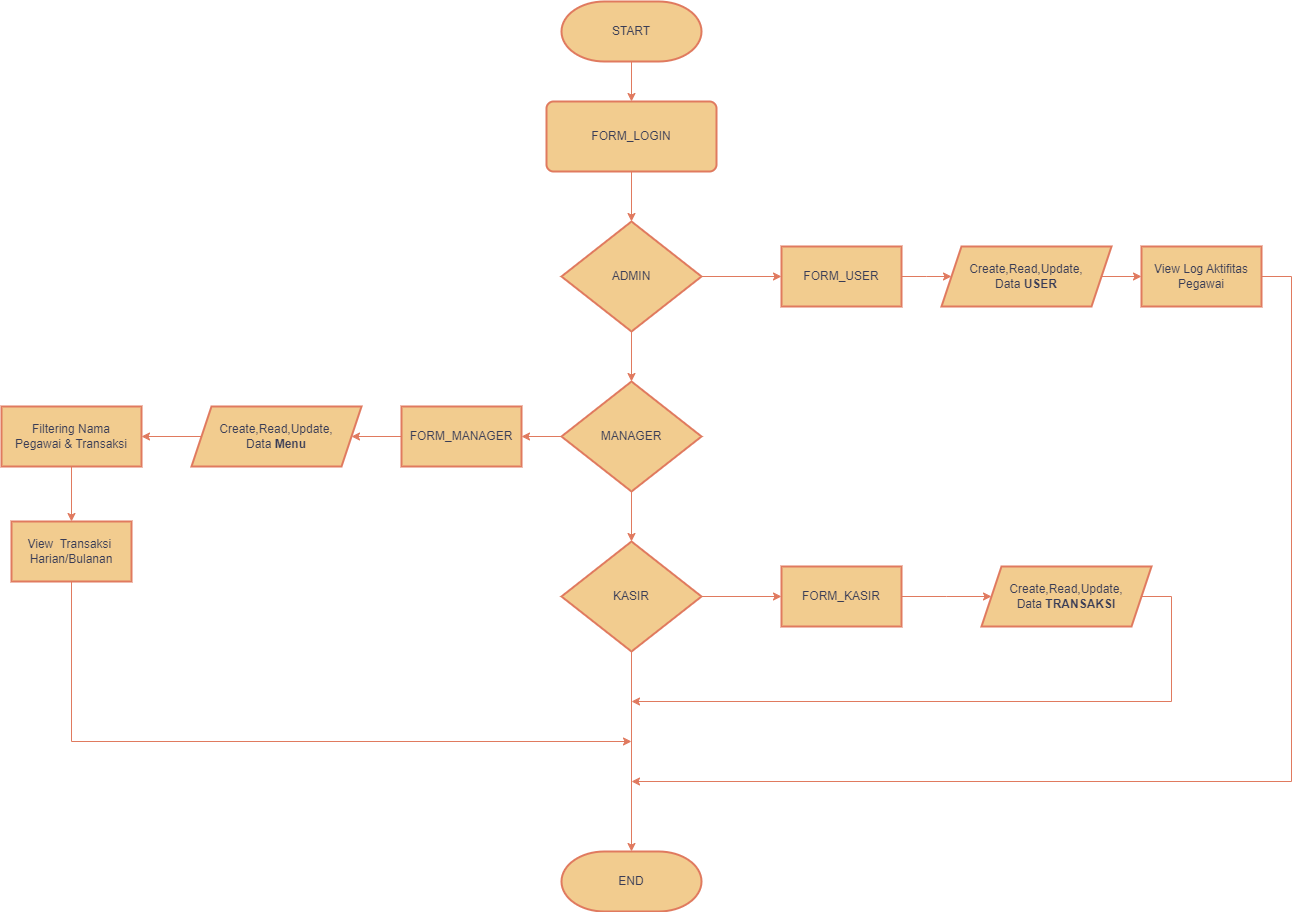

The diagram above was exported from draw.io. Its source (the exported page's mxGraphModel, read from the mxfile embedded in the PNG):
<mxGraphModel dx="1730" dy="522" grid="1" gridSize="10" guides="1" tooltips="1" connect="1" arrows="1" fold="1" page="1" pageScale="1" pageWidth="850" pageHeight="1100" math="0" shadow="0">
  <root>
    <mxCell id="0" />
    <mxCell id="1" parent="0" />
    <mxCell id="RwvrjIUxWJnQw0k1Bov2-10" value="" style="edgeStyle=orthogonalEdgeStyle;rounded=0;orthogonalLoop=1;jettySize=auto;html=1;labelBackgroundColor=none;strokeColor=#E07A5F;fontColor=default;" edge="1" parent="1" source="RwvrjIUxWJnQw0k1Bov2-1" target="RwvrjIUxWJnQw0k1Bov2-2">
      <mxGeometry relative="1" as="geometry" />
    </mxCell>
    <mxCell id="RwvrjIUxWJnQw0k1Bov2-1" value="START" style="strokeWidth=2;html=1;shape=mxgraph.flowchart.terminator;whiteSpace=wrap;labelBackgroundColor=none;fillColor=#F2CC8F;strokeColor=#E07A5F;fontColor=#393C56;" vertex="1" parent="1">
      <mxGeometry x="350" y="20" width="140" height="60" as="geometry" />
    </mxCell>
    <mxCell id="RwvrjIUxWJnQw0k1Bov2-11" value="" style="edgeStyle=orthogonalEdgeStyle;rounded=0;orthogonalLoop=1;jettySize=auto;html=1;labelBackgroundColor=none;strokeColor=#E07A5F;fontColor=default;" edge="1" parent="1" source="RwvrjIUxWJnQw0k1Bov2-2" target="RwvrjIUxWJnQw0k1Bov2-3">
      <mxGeometry relative="1" as="geometry" />
    </mxCell>
    <mxCell id="RwvrjIUxWJnQw0k1Bov2-2" value="FORM_LOGIN" style="rounded=1;whiteSpace=wrap;html=1;absoluteArcSize=1;arcSize=14;strokeWidth=2;labelBackgroundColor=none;fillColor=#F2CC8F;strokeColor=#E07A5F;fontColor=#393C56;" vertex="1" parent="1">
      <mxGeometry x="335" y="120" width="170" height="70" as="geometry" />
    </mxCell>
    <mxCell id="RwvrjIUxWJnQw0k1Bov2-7" value="" style="edgeStyle=orthogonalEdgeStyle;rounded=0;orthogonalLoop=1;jettySize=auto;html=1;labelBackgroundColor=none;strokeColor=#E07A5F;fontColor=default;" edge="1" parent="1" source="RwvrjIUxWJnQw0k1Bov2-3" target="RwvrjIUxWJnQw0k1Bov2-6">
      <mxGeometry relative="1" as="geometry" />
    </mxCell>
    <mxCell id="RwvrjIUxWJnQw0k1Bov2-12" value="" style="edgeStyle=orthogonalEdgeStyle;rounded=0;orthogonalLoop=1;jettySize=auto;html=1;labelBackgroundColor=none;strokeColor=#E07A5F;fontColor=default;" edge="1" parent="1" source="RwvrjIUxWJnQw0k1Bov2-3" target="RwvrjIUxWJnQw0k1Bov2-5">
      <mxGeometry relative="1" as="geometry" />
    </mxCell>
    <mxCell id="RwvrjIUxWJnQw0k1Bov2-3" value="ADMIN" style="strokeWidth=2;html=1;shape=mxgraph.flowchart.decision;whiteSpace=wrap;labelBackgroundColor=none;fillColor=#F2CC8F;strokeColor=#E07A5F;fontColor=#393C56;" vertex="1" parent="1">
      <mxGeometry x="350" y="240" width="140" height="110" as="geometry" />
    </mxCell>
    <mxCell id="RwvrjIUxWJnQw0k1Bov2-22" value="" style="edgeStyle=orthogonalEdgeStyle;rounded=0;orthogonalLoop=1;jettySize=auto;html=1;labelBackgroundColor=none;strokeColor=#E07A5F;fontColor=default;" edge="1" parent="1" source="RwvrjIUxWJnQw0k1Bov2-4" target="RwvrjIUxWJnQw0k1Bov2-21">
      <mxGeometry relative="1" as="geometry" />
    </mxCell>
    <mxCell id="RwvrjIUxWJnQw0k1Bov2-32" value="" style="edgeStyle=orthogonalEdgeStyle;rounded=0;orthogonalLoop=1;jettySize=auto;html=1;labelBackgroundColor=none;strokeColor=#E07A5F;fontColor=default;" edge="1" parent="1" source="RwvrjIUxWJnQw0k1Bov2-4" target="RwvrjIUxWJnQw0k1Bov2-31">
      <mxGeometry relative="1" as="geometry" />
    </mxCell>
    <mxCell id="RwvrjIUxWJnQw0k1Bov2-4" value="KASIR" style="strokeWidth=2;html=1;shape=mxgraph.flowchart.decision;whiteSpace=wrap;labelBackgroundColor=none;fillColor=#F2CC8F;strokeColor=#E07A5F;fontColor=#393C56;" vertex="1" parent="1">
      <mxGeometry x="350" y="560" width="140" height="110" as="geometry" />
    </mxCell>
    <mxCell id="RwvrjIUxWJnQw0k1Bov2-13" value="" style="edgeStyle=orthogonalEdgeStyle;rounded=0;orthogonalLoop=1;jettySize=auto;html=1;labelBackgroundColor=none;strokeColor=#E07A5F;fontColor=default;" edge="1" parent="1" source="RwvrjIUxWJnQw0k1Bov2-5" target="RwvrjIUxWJnQw0k1Bov2-4">
      <mxGeometry relative="1" as="geometry" />
    </mxCell>
    <mxCell id="RwvrjIUxWJnQw0k1Bov2-16" value="" style="edgeStyle=orthogonalEdgeStyle;rounded=0;orthogonalLoop=1;jettySize=auto;html=1;labelBackgroundColor=none;strokeColor=#E07A5F;fontColor=default;" edge="1" parent="1" source="RwvrjIUxWJnQw0k1Bov2-5" target="RwvrjIUxWJnQw0k1Bov2-15">
      <mxGeometry relative="1" as="geometry" />
    </mxCell>
    <mxCell id="RwvrjIUxWJnQw0k1Bov2-5" value="MANAGER" style="strokeWidth=2;html=1;shape=mxgraph.flowchart.decision;whiteSpace=wrap;labelBackgroundColor=none;fillColor=#F2CC8F;strokeColor=#E07A5F;fontColor=#393C56;" vertex="1" parent="1">
      <mxGeometry x="350" y="400" width="140" height="110" as="geometry" />
    </mxCell>
    <mxCell id="RwvrjIUxWJnQw0k1Bov2-14" value="" style="edgeStyle=orthogonalEdgeStyle;rounded=0;orthogonalLoop=1;jettySize=auto;html=1;labelBackgroundColor=none;strokeColor=#E07A5F;fontColor=default;" edge="1" parent="1" source="RwvrjIUxWJnQw0k1Bov2-6">
      <mxGeometry relative="1" as="geometry">
        <mxPoint x="740" y="295" as="targetPoint" />
      </mxGeometry>
    </mxCell>
    <mxCell id="RwvrjIUxWJnQw0k1Bov2-6" value="FORM_USER" style="whiteSpace=wrap;html=1;strokeWidth=2;labelBackgroundColor=none;fillColor=#F2CC8F;strokeColor=#E07A5F;fontColor=#393C56;" vertex="1" parent="1">
      <mxGeometry x="570" y="265" width="120" height="60" as="geometry" />
    </mxCell>
    <mxCell id="RwvrjIUxWJnQw0k1Bov2-18" value="" style="edgeStyle=orthogonalEdgeStyle;rounded=0;orthogonalLoop=1;jettySize=auto;html=1;labelBackgroundColor=none;strokeColor=#E07A5F;fontColor=default;" edge="1" parent="1" source="RwvrjIUxWJnQw0k1Bov2-15" target="RwvrjIUxWJnQw0k1Bov2-17">
      <mxGeometry relative="1" as="geometry" />
    </mxCell>
    <mxCell id="RwvrjIUxWJnQw0k1Bov2-15" value="FORM_MANAGER" style="whiteSpace=wrap;html=1;strokeWidth=2;labelBackgroundColor=none;fillColor=#F2CC8F;strokeColor=#E07A5F;fontColor=#393C56;" vertex="1" parent="1">
      <mxGeometry x="190" y="425" width="120" height="60" as="geometry" />
    </mxCell>
    <mxCell id="RwvrjIUxWJnQw0k1Bov2-34" value="" style="edgeStyle=orthogonalEdgeStyle;rounded=0;orthogonalLoop=1;jettySize=auto;html=1;labelBackgroundColor=none;strokeColor=#E07A5F;fontColor=default;" edge="1" parent="1" source="RwvrjIUxWJnQw0k1Bov2-17" target="RwvrjIUxWJnQw0k1Bov2-33">
      <mxGeometry relative="1" as="geometry" />
    </mxCell>
    <mxCell id="RwvrjIUxWJnQw0k1Bov2-17" value="Create,Read,Update,&lt;br&gt;Data &lt;b&gt;Menu&lt;/b&gt;" style="shape=parallelogram;perimeter=parallelogramPerimeter;whiteSpace=wrap;html=1;fixedSize=1;strokeWidth=2;labelBackgroundColor=none;fillColor=#F2CC8F;strokeColor=#E07A5F;fontColor=#393C56;" vertex="1" parent="1">
      <mxGeometry x="-20" y="425" width="170" height="60" as="geometry" />
    </mxCell>
    <mxCell id="RwvrjIUxWJnQw0k1Bov2-29" value="" style="edgeStyle=orthogonalEdgeStyle;rounded=0;orthogonalLoop=1;jettySize=auto;html=1;labelBackgroundColor=none;strokeColor=#E07A5F;fontColor=default;" edge="1" parent="1" source="RwvrjIUxWJnQw0k1Bov2-19" target="RwvrjIUxWJnQw0k1Bov2-28">
      <mxGeometry relative="1" as="geometry" />
    </mxCell>
    <mxCell id="RwvrjIUxWJnQw0k1Bov2-19" value="Create,Read,Update,&lt;br&gt;Data &lt;b&gt;USER&lt;/b&gt;" style="shape=parallelogram;perimeter=parallelogramPerimeter;whiteSpace=wrap;html=1;fixedSize=1;strokeWidth=2;labelBackgroundColor=none;fillColor=#F2CC8F;strokeColor=#E07A5F;fontColor=#393C56;" vertex="1" parent="1">
      <mxGeometry x="730" y="265" width="170" height="60" as="geometry" />
    </mxCell>
    <mxCell id="RwvrjIUxWJnQw0k1Bov2-24" value="" style="edgeStyle=orthogonalEdgeStyle;rounded=0;orthogonalLoop=1;jettySize=auto;html=1;labelBackgroundColor=none;strokeColor=#E07A5F;fontColor=default;" edge="1" parent="1" source="RwvrjIUxWJnQw0k1Bov2-21">
      <mxGeometry relative="1" as="geometry">
        <mxPoint x="780" y="615" as="targetPoint" />
      </mxGeometry>
    </mxCell>
    <mxCell id="RwvrjIUxWJnQw0k1Bov2-21" value="FORM_KASIR" style="whiteSpace=wrap;html=1;strokeWidth=2;labelBackgroundColor=none;fillColor=#F2CC8F;strokeColor=#E07A5F;fontColor=#393C56;" vertex="1" parent="1">
      <mxGeometry x="570" y="585" width="120" height="60" as="geometry" />
    </mxCell>
    <mxCell id="RwvrjIUxWJnQw0k1Bov2-25" value="Create,Read,Update,&lt;br&gt;Data &lt;b&gt;TRANSAKSI&lt;/b&gt;" style="shape=parallelogram;perimeter=parallelogramPerimeter;whiteSpace=wrap;html=1;fixedSize=1;strokeWidth=2;labelBackgroundColor=none;fillColor=#F2CC8F;strokeColor=#E07A5F;fontColor=#393C56;" vertex="1" parent="1">
      <mxGeometry x="770" y="585" width="170" height="60" as="geometry" />
    </mxCell>
    <mxCell id="RwvrjIUxWJnQw0k1Bov2-28" value="View Log Aktifitas Pegawai" style="whiteSpace=wrap;html=1;strokeWidth=2;labelBackgroundColor=none;fillColor=#F2CC8F;strokeColor=#E07A5F;fontColor=#393C56;" vertex="1" parent="1">
      <mxGeometry x="930" y="265" width="120" height="60" as="geometry" />
    </mxCell>
    <mxCell id="RwvrjIUxWJnQw0k1Bov2-31" value="END" style="strokeWidth=2;html=1;shape=mxgraph.flowchart.terminator;whiteSpace=wrap;labelBackgroundColor=none;fillColor=#F2CC8F;strokeColor=#E07A5F;fontColor=#393C56;" vertex="1" parent="1">
      <mxGeometry x="350" y="870" width="140" height="60" as="geometry" />
    </mxCell>
    <mxCell id="RwvrjIUxWJnQw0k1Bov2-36" value="" style="edgeStyle=orthogonalEdgeStyle;rounded=0;orthogonalLoop=1;jettySize=auto;html=1;labelBackgroundColor=none;strokeColor=#E07A5F;fontColor=default;" edge="1" parent="1" source="RwvrjIUxWJnQw0k1Bov2-33" target="RwvrjIUxWJnQw0k1Bov2-35">
      <mxGeometry relative="1" as="geometry" />
    </mxCell>
    <mxCell id="RwvrjIUxWJnQw0k1Bov2-33" value="Filtering Nama&lt;br&gt;Pegawai &amp;amp; Transaksi" style="whiteSpace=wrap;html=1;strokeWidth=2;labelBackgroundColor=none;fillColor=#F2CC8F;strokeColor=#E07A5F;fontColor=#393C56;" vertex="1" parent="1">
      <mxGeometry x="-210" y="425" width="140" height="60" as="geometry" />
    </mxCell>
    <mxCell id="RwvrjIUxWJnQw0k1Bov2-35" value="View&amp;nbsp; Transaksi&amp;nbsp;&lt;br&gt;Harian/Bulanan" style="whiteSpace=wrap;html=1;strokeWidth=2;labelBackgroundColor=none;fillColor=#F2CC8F;strokeColor=#E07A5F;fontColor=#393C56;" vertex="1" parent="1">
      <mxGeometry x="-200" y="540" width="120" height="60" as="geometry" />
    </mxCell>
    <mxCell id="RwvrjIUxWJnQw0k1Bov2-37" value="" style="endArrow=classic;html=1;rounded=0;exitX=1;exitY=0.5;exitDx=0;exitDy=0;labelBackgroundColor=none;strokeColor=#E07A5F;fontColor=default;" edge="1" parent="1" source="RwvrjIUxWJnQw0k1Bov2-28">
      <mxGeometry width="50" height="50" relative="1" as="geometry">
        <mxPoint x="1120" y="340" as="sourcePoint" />
        <mxPoint x="420" y="800" as="targetPoint" />
        <Array as="points">
          <mxPoint x="1080" y="295" />
          <mxPoint x="1080" y="800" />
        </Array>
      </mxGeometry>
    </mxCell>
    <mxCell id="RwvrjIUxWJnQw0k1Bov2-38" value="" style="endArrow=classic;html=1;rounded=0;exitX=0.5;exitY=1;exitDx=0;exitDy=0;labelBackgroundColor=none;strokeColor=#E07A5F;fontColor=default;" edge="1" parent="1" source="RwvrjIUxWJnQw0k1Bov2-35">
      <mxGeometry width="50" height="50" relative="1" as="geometry">
        <mxPoint x="-120" y="690" as="sourcePoint" />
        <mxPoint x="420" y="760" as="targetPoint" />
        <Array as="points">
          <mxPoint x="-140" y="760" />
        </Array>
      </mxGeometry>
    </mxCell>
    <mxCell id="RwvrjIUxWJnQw0k1Bov2-39" value="" style="endArrow=classic;html=1;rounded=0;exitX=1;exitY=0.5;exitDx=0;exitDy=0;labelBackgroundColor=none;strokeColor=#E07A5F;fontColor=default;" edge="1" parent="1" source="RwvrjIUxWJnQw0k1Bov2-25">
      <mxGeometry width="50" height="50" relative="1" as="geometry">
        <mxPoint x="940" y="665" as="sourcePoint" />
        <mxPoint x="420" y="720" as="targetPoint" />
        <Array as="points">
          <mxPoint x="960" y="615" />
          <mxPoint x="960" y="720" />
        </Array>
      </mxGeometry>
    </mxCell>
  </root>
</mxGraphModel>